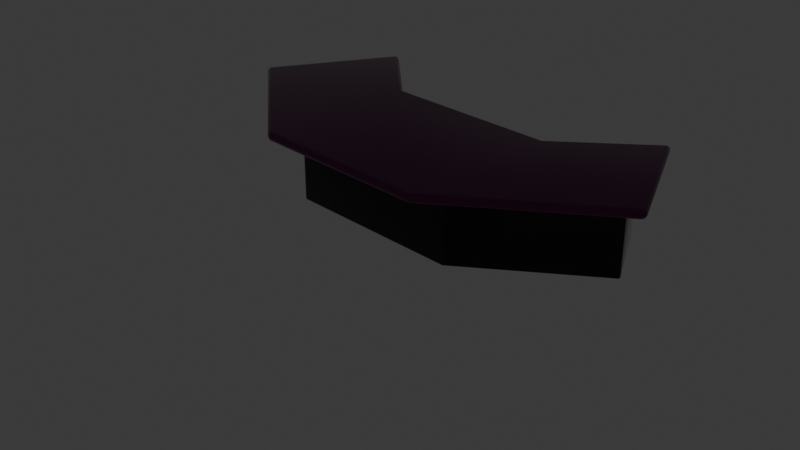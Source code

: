 # Source: MejaPokerTembok.blend  (saved by Blender 4.0.36; exported with 4.5.12 LTS)
import bpy
from mathutils import Matrix  # noqa: F401  (used for matrix-valued properties, if any)

bpy.ops.wm.read_factory_settings(use_empty=True)
scene = bpy.context.scene
scene.name = 'Scene'

# ---- collections
col_mejacasinopoker = bpy.data.collections.new('MejaCasinoPoker'); scene.collection.children.link(col_mejacasinopoker)
col_fasdfasd = bpy.data.collections.new('fasdfasd'); scene.collection.children.link(col_fasdfasd)
col_fasdfasd.hide_render = True

# ---- materials (node trees are filled in below, after node groups)
mat_basecasino = bpy.data.materials.new('BaseCasino')
mat_basecasino.use_transparent_shadow = False
mat_basecasino.diffuse_color = (0.05318, 0.05318, 0.05318, 0.4647)
mat_basecasino.roughness = 0.292
mat_clothcasino = bpy.data.materials.new('ClothCasino')
mat_clothcasino.alpha_threshold = 0.0
mat_clothcasino.use_transparent_shadow = False
mat_clothcasino.diffuse_color = (0.07666, 0.007949, 0.04164, 1.0)
mat_clothcasino.roughness = 1.0
mat_clothcasino.line_color = (0.0, 0.0, 0.0, 1.0)

# ---- node groups
ng_auto_smooth = bpy.data.node_groups.new('Auto Smooth', 'GeometryNodeTree')
_s = ng_auto_smooth.interface.new_socket(name='Geometry', in_out='OUTPUT', socket_type='NodeSocketGeometry')
_s = ng_auto_smooth.interface.new_socket(name='Geometry', in_out='INPUT', socket_type='NodeSocketGeometry')
_s = ng_auto_smooth.interface.new_socket(name='Angle', in_out='INPUT', socket_type='NodeSocketFloat')
_s.subtype = 'ANGLE'
_s.min_value = 0.0
_s.max_value = 3.142
ng_auto_smooth.is_modifier = True
_N = ng_auto_smooth.nodes; _L = ng_auto_smooth.links
n0 = _N.new('NodeGroupOutput'); n0.name = 'Group Output'; n0.location = (480, -100)
n1 = _N.new('NodeGroupInput'); n1.name = 'Group Input'; n1.location = (-420, -300)
n2 = _N.new('NodeGroupInput'); n2.name = 'Group Input.001'; n2.location = (-60, -100)
n3 = _N.new('GeometryNodeSetShadeSmooth'); n3.name = 'Set Shade Smooth'; n3.location = (120, -100)
n3.domain = 'EDGE'
n4 = _N.new('GeometryNodeSetShadeSmooth'); n4.name = 'Set Shade Smooth.001'; n4.location = (300, -100)
n5 = _N.new('GeometryNodeInputMeshEdgeAngle'); n5.name = 'Edge Angle'; n5.location = (-420, -220)
n6 = _N.new('GeometryNodeInputEdgeSmooth'); n6.name = 'Is Edge Smooth'; n6.location = (-60, -160)
n7 = _N.new('GeometryNodeInputShadeSmooth'); n7.name = 'Is Face Smooth'; n7.location = (-240, -340)
n8 = _N.new('FunctionNodeBooleanMath'); n8.name = 'Boolean Math'; n8.location = (-60, -220)
n9 = _N.new('FunctionNodeCompare'); n9.name = 'Compare'; n9.location = (-240, -180)
n9.operation = 'LESS_EQUAL'
_L.new(n5.outputs[0], n9.inputs[0])
_L.new(n4.outputs[0], n0.inputs[0])
_L.new(n1.outputs[1], n9.inputs[1])
_L.new(n9.outputs[0], n8.inputs[0])
_L.new(n7.outputs[0], n8.inputs[1])
_L.new(n2.outputs[0], n3.inputs[0])
_L.new(n6.outputs[0], n3.inputs[1])
_L.new(n3.outputs[0], n4.inputs[0])
_L.new(n8.outputs[0], n3.inputs[2])
n0.is_active_output = True

# ---- material node trees
mat_basecasino.use_nodes = True; mat_basecasino.node_tree.nodes.clear()
_N = mat_basecasino.node_tree.nodes; _L = mat_basecasino.node_tree.links
n0 = _N.new('ShaderNodeBsdfPrincipled'); n0.name = 'Principled BSDF'; n0.location = (10, 300)
n0.inputs[0].default_value = (0.008668, 0.008668, 0.008668, 1.0)
n0.inputs[2].default_value = 0.0
n0.inputs[3].default_value = 1.45
n0.inputs[18].default_value = 1.0
n1 = _N.new('ShaderNodeOutputMaterial'); n1.name = 'Material Output'; n1.location = (300, 300)
_L.new(n0.outputs[0], n1.inputs[0])
n1.is_active_output = True
mat_clothcasino.use_nodes = True; mat_clothcasino.node_tree.nodes.clear()
_N = mat_clothcasino.node_tree.nodes; _L = mat_clothcasino.node_tree.links
n0 = _N.new('ShaderNodeOutputMaterial'); n0.name = 'Material Output'; n0.location = (300, 300)
n1 = _N.new('ShaderNodeBsdfPrincipled'); n1.name = 'Principled BSDF'; n1.location = (10, 300)
n1.inputs[0].default_value = (0.1393, 0.00994, 0.1008, 1.0)
n1.inputs[2].default_value = 0.09585
n1.inputs[3].default_value = 1.45
_L.new(n1.outputs[0], n0.inputs[0])
n0.is_active_output = True

# ---- world
world_world = bpy.data.worlds.new('World'); scene.world = world_world
world_world.use_nodes = True; world_world.node_tree.nodes.clear()
_N = world_world.node_tree.nodes; _L = world_world.node_tree.links
n0 = _N.new('ShaderNodeOutputWorld'); n0.name = 'World Output'; n0.location = (300, 300)
n1 = _N.new('ShaderNodeBackground'); n1.name = 'Background'; n1.location = (10, 300)
n1.inputs[0].default_value = (0.05088, 0.05088, 0.05088, 1.0)
_L.new(n1.outputs[0], n0.inputs[0])
n0.is_active_output = True
world_world.color = (0.05088, 0.05088, 0.05088)
world_world.use_sun_shadow = False
world_world.sun_shadow_jitter_overblur = 0.0

# ---- cameras
cam_camera = bpy.data.cameras.new('Camera')
cam_camera.clip_end = 100.0
cam_camera.ortho_scale = 7.314

# ---- lights
light_light = bpy.data.lights.new('Light', 'POINT')
light_light.transmission_factor = 0.0
light_light.use_soft_falloff = False
light_light.energy = 1000.0
light_light.shadow_soft_size = 0.1
light_light.shadow_maximum_resolution = 0.006
light_light.use_absolute_resolution = True

# ---- meshes
me_cube_001 = bpy.data.meshes.new('Cube.001')
me_cube_001.from_pydata([(-0.96, 0.4, 0.04), (-0.96, 0.4, 0.73), (0.96, 0.4, 0.04), (0.96, 0.4, 0.73), (-1.0, -0.4, 0.0), (-1.0, -0.4, 0.77), (1.0, -0.4, 0.0), (1.0, -0.4, 0.77), (-1.808, 1.362, 0.05), (-1.808, 1.362, 0.72), (1.808, 1.362, 0.72), (1.808, 1.362, 0.05), (2.3, 0.6, 0.0), (2.3, 0.6, 0.77), (-2.3, 0.6, 0.77), (-2.3, 0.6, 0.0), (1.032, 0.4383, 0.05), (-1.032, 0.4383, 0.05), (-1.032, 0.4383, 0.72), (1.032, 0.4383, 0.72), (0.96, -0.33, 0.04), (-0.96, -0.33, 0.04), (-0.96, -0.33, 0.73), (0.96, -0.33, 0.73), (-1.0, 0.4, 0.0), (-1.0, 0.4, 0.77), (1.0, 0.4, 0.77), (1.0, 0.4, 0.0), (-1.84, 1.4, 0.0), (-1.84, 1.4, 0.77), (1.84, 1.4, 0.77), (1.84, 1.4, 0.0), (-1.032, -0.3117, 0.05), (-1.032, -0.3117, 0.72), (1.032, -0.3117, 0.72), (1.032, -0.3117, 0.05), (-2.169, 0.6117, 0.05), (-2.169, 0.6117, 0.72), (2.169, 0.6117, 0.72), (2.169, 0.6117, 0.05)], [], [(3, 2, 20, 23), (4, 5, 14, 15), (6, 7, 5, 4), (5, 25, 29, 14), (27, 6, 4, 24), (7, 26, 25, 5), (31, 30, 13, 12), (15, 14, 29, 28), (26, 7, 13, 30), (19, 10, 38, 34), (17, 8, 36, 32), (24, 4, 15, 28), (7, 6, 12, 13), (6, 27, 31, 12), (0, 2, 27, 24), (1, 0, 24, 25), (3, 1, 25, 26), (2, 3, 26, 27), (21, 22, 23, 20), (0, 1, 22, 21), (1, 3, 23, 22), (2, 0, 21, 20), (17, 18, 25, 24), (19, 16, 27, 26), (9, 8, 28, 29), (11, 10, 30, 31), (18, 9, 29, 25), (10, 19, 26, 30), (16, 11, 31, 27), (8, 17, 24, 28), (35, 34, 38, 39), (33, 32, 36, 37), (10, 11, 39, 38), (16, 19, 34, 35), (11, 16, 35, 39), (9, 18, 33, 37), (8, 9, 37, 36), (18, 17, 32, 33)])
me_cube_001.polygons.foreach_set('use_smooth', [True] * 38)
_uv = me_cube_001.uv_layers.new(name='UVMap')
_uv.uv.foreach_set('vector', [0.4902, 0.575, 0.4902, 0.425, 0.3315, 0.425, 0.3315, 0.575, 0.2826, 0.4163, 0.2826, 0.5837, 0.0, 0.5837, 0.0, 0.4163, 0.7174, 0.4163, 0.7174, 0.5837, 0.2826, 0.5837, 0.2826, 0.4163, 0.2826, 0.3163, 0.2826, 0.4902, 0.1, 0.7076, 0.0, 0.5337, 0.7174, 0.4902, 0.7174, 0.3163, 0.2826, 0.3163, 0.2826, 0.4902, 0.7174, 0.3163, 0.7174, 0.4902, 0.2826, 0.4902, 0.2826, 0.3163, 0.7076, 0.4163, 0.7076, 0.5837, 0.5337, 0.5837, 0.5337, 0.4163, 0.5337, 0.4163, 0.5337, 0.5837, 0.7076, 0.5837, 0.7076, 0.4163, 0.7174, 0.4902, 0.7174, 0.3163, 1.0, 0.5337, 0.9, 0.7076, 0.7244, 0.4985, 0.893, 0.6993, 0.9716, 0.5362, 0.7244, 0.3355, 0.2756, 0.4985, 0.107, 0.6993, 0.02839, 0.5362, 0.2756, 0.3355, 0.2826, 0.4902, 0.2826, 0.3163, 0.0, 0.5337, 0.1, 0.7076, 0.7174, 0.5837, 0.7174, 0.4163, 1.0, 0.4163, 1.0, 0.5837, 0.7174, 0.3163, 0.7174, 0.4902, 0.9, 0.7076, 1.0, 0.5337, 0.2913, 0.425, 0.7087, 0.425, 0.7174, 0.4163, 0.2826, 0.4163, 0.2913, 0.575, 0.2913, 0.425, 0.2826, 0.4163, 0.2826, 0.5837, 0.7087, 0.575, 0.2913, 0.575, 0.2826, 0.5837, 0.7174, 0.5837, 0.7087, 0.425, 0.7087, 0.575, 0.7174, 0.5837, 0.7174, 0.4163, 0.2913, 0.425, 0.2913, 0.575, 0.7087, 0.575, 0.7087, 0.425, 0.4902, 0.425, 0.4902, 0.575, 0.3315, 0.575, 0.3315, 0.425, 0.2913, 0.4902, 0.7087, 0.4902, 0.7087, 0.3315, 0.2913, 0.3315, 0.7087, 0.4902, 0.2913, 0.4902, 0.2913, 0.3315, 0.7087, 0.3315, 0.4985, 0.4272, 0.4985, 0.5728, 0.4902, 0.5837, 0.4902, 0.4163, 0.4985, 0.5728, 0.4985, 0.4272, 0.4902, 0.4163, 0.4902, 0.5837, 0.6993, 0.5728, 0.6993, 0.4272, 0.7076, 0.4163, 0.7076, 0.5837, 0.6993, 0.4272, 0.6993, 0.5728, 0.7076, 0.5837, 0.7076, 0.4163, 0.4985, 0.5728, 0.6993, 0.5728, 0.7076, 0.5837, 0.4902, 0.5837, 0.6993, 0.5728, 0.4985, 0.5728, 0.4902, 0.5837, 0.7076, 0.5837, 0.4985, 0.4272, 0.6993, 0.4272, 0.7076, 0.4163, 0.4902, 0.4163, 0.6993, 0.4272, 0.4985, 0.4272, 0.4902, 0.4163, 0.7076, 0.4163, 0.7244, 0.4272, 0.7244, 0.5728, 0.9716, 0.5728, 0.9716, 0.4272, 0.2756, 0.5728, 0.2756, 0.4272, 0.02839, 0.4272, 0.02839, 0.5728, 0.6993, 0.5728, 0.6993, 0.4272, 0.5362, 0.4272, 0.5362, 0.5728, 0.4985, 0.4272, 0.4985, 0.5728, 0.3355, 0.5728, 0.3355, 0.4272, 0.893, 0.6993, 0.7244, 0.4985, 0.7244, 0.3355, 0.9716, 0.5362, 0.107, 0.6993, 0.2756, 0.4985, 0.2756, 0.3355, 0.02839, 0.5362, 0.6993, 0.4272, 0.6993, 0.5728, 0.5362, 0.5728, 0.5362, 0.4272, 0.4985, 0.5728, 0.4985, 0.4272, 0.3355, 0.4272, 0.3355, 0.5728])
me_cube_001.materials.append(mat_basecasino)
me_cube_001.update()
me_cube_002 = bpy.data.meshes.new('Cube.002')
me_cube_002.from_pydata([(-1.0, 1.0, -0.05), (-1.0, 1.0, 0.05), (1.0, 1.0, -0.05), (1.0, 1.0, 0.05), (-1.0, -0.85, -0.05), (-1.0, -0.85, 0.05), (1.0, -0.85, -0.05), (1.0, -0.85, 0.05), (-1.92, 1.8, -0.05), (-1.92, 1.8, 0.05), (1.92, 1.8, 0.05), (1.92, 1.8, -0.05), (2.64, 0.4, -0.05), (2.64, 0.4, 0.05), (-2.64, 0.4, 0.05), (-2.64, 0.4, -0.05)], [], [(0, 1, 3, 2), (5, 1, 9, 14), (6, 7, 5, 4), (6, 2, 11, 12), (2, 6, 4, 0), (7, 3, 1, 5), (11, 10, 13, 12), (15, 14, 9, 8), (4, 5, 14, 15), (3, 7, 13, 10), (2, 3, 10, 11), (1, 0, 8, 9), (0, 4, 15, 8), (7, 6, 12, 13)])
me_cube_002.polygons.foreach_set('use_smooth', [True] * 14)
_uv = me_cube_002.uv_layers.new(name='UVMap')
_uv.uv.foreach_set('vector', [0.3106, 0.4905, 0.3106, 0.5095, 0.6894, 0.5095, 0.6894, 0.4905, 0.3106, 0.2416, 0.3106, 0.592, 0.1364, 0.7435, 0.0, 0.4784, 0.6894, 0.4905, 0.6894, 0.5095, 0.3106, 0.5095, 0.3106, 0.4905, 0.6894, 0.2416, 0.6894, 0.592, 0.8636, 0.7435, 1.0, 0.4784, 0.6894, 0.592, 0.6894, 0.2416, 0.3106, 0.2416, 0.3106, 0.592, 0.6894, 0.2416, 0.6894, 0.592, 0.3106, 0.592, 0.3106, 0.2416, 0.7435, 0.4905, 0.7435, 0.5095, 0.4784, 0.5095, 0.4784, 0.4905, 0.4784, 0.4905, 0.4784, 0.5095, 0.7435, 0.5095, 0.7435, 0.4905, 0.3106, 0.4905, 0.3106, 0.5095, 0.0, 0.5095, 0.0, 0.4905, 0.6894, 0.592, 0.6894, 0.2416, 1.0, 0.4784, 0.8636, 0.7435, 0.6894, 0.4905, 0.6894, 0.5095, 0.8636, 0.5095, 0.8636, 0.4905, 0.3106, 0.5095, 0.3106, 0.4905, 0.1364, 0.4905, 0.1364, 0.5095, 0.3106, 0.592, 0.3106, 0.2416, 0.0, 0.4784, 0.1364, 0.7435, 0.6894, 0.5095, 0.6894, 0.4905, 1.0, 0.4905, 1.0, 0.5095])
me_cube_002.materials.append(mat_clothcasino)
me_cube_002.update()
me_cube = bpy.data.meshes.new('Cube')
me_cube.from_pydata([(1.0, 1.0, 1.0), (1.0, 1.0, -1.0), (1.0, -1.0, 1.0), (1.0, -1.0, -1.0), (-1.0, 1.0, 1.0), (-1.0, 1.0, -1.0), (-1.0, -1.0, 1.0), (-1.0, -1.0, -1.0)], [], [(0, 4, 6, 2), (3, 2, 6, 7), (7, 6, 4, 5), (5, 1, 3, 7), (1, 0, 2, 3), (5, 4, 0, 1)])
_uv = me_cube.uv_layers.new(name='UVMap')
_uv.uv.foreach_set('vector', [0.625, 0.5, 0.875, 0.5, 0.875, 0.75, 0.625, 0.75, 0.375, 0.75, 0.625, 0.75, 0.625, 1.0, 0.375, 1.0, 0.375, 0.0, 0.625, 0.0, 0.625, 0.25, 0.375, 0.25, 0.125, 0.5, 0.375, 0.5, 0.375, 0.75, 0.125, 0.75, 0.375, 0.5, 0.625, 0.5, 0.625, 0.75, 0.375, 0.75, 0.375, 0.25, 0.625, 0.25, 0.625, 0.5, 0.375, 0.5])
me_cube.materials.append(mat_clothcasino)
me_cube.use_mirror_vertex_groups = False
me_cube.update()

# ---- objects
ob_basecasino = bpy.data.objects.new('BaseCasino', me_cube_001)
ob_areacasino = bpy.data.objects.new('AreaCasino', me_cube_002)
ob_camera = bpy.data.objects.new('Camera', cam_camera)
ob_light = bpy.data.objects.new('Light', light_light)
ob_refcth = bpy.data.objects.new('refcth', me_cube)

# ---- transforms, parenting, visibility, modifiers, constraints
ob_basecasino.location = (0.0, 0.0, 2.98e-08)
_m = ob_basecasino.modifiers.new('Bevel', 'BEVEL')
_m.width = 0.12
_m.width_pct = 0.12
_m.segments = 5
_m = ob_basecasino.modifiers.new('Auto Smooth', 'NODES')
_m.node_group = ng_auto_smooth
_gi = [s.identifier for s in ng_auto_smooth.interface.items_tree if s.item_type == 'SOCKET' and s.in_out == 'INPUT']
_m[_gi[1]] = 0.5236  # Angle
ob_areacasino.location = (0.0, 0.0, 0.83)
_m = ob_areacasino.modifiers.new('Bevel', 'BEVEL')
_m.segments = 5
_m = ob_areacasino.modifiers.new('Auto Smooth', 'NODES')
_m.node_group = ng_auto_smooth
_gi = [s.identifier for s in ng_auto_smooth.interface.items_tree if s.item_type == 'SOCKET' and s.in_out == 'INPUT']
_m[_gi[1]] = 0.5236  # Angle
ob_camera.location = (7.359, -6.926, 4.958)
ob_camera.rotation_euler = (1.109, 0.0, 0.8149)
ob_camera.lock_rotations_4d = False
ob_camera.empty_display_type = 'ARROWS'
ob_camera.color = (0.0, 0.0, 0.0, 0.0)
ob_camera.display_type = 'WIRE'
ob_camera.lineart.crease_threshold = 0.0
ob_light.location = (4.076, 1.005, 5.904)
ob_light.rotation_euler = (0.6503, 0.05522, 1.866)
ob_light.lock_rotations_4d = False
ob_light.empty_display_type = 'ARROWS'
ob_light.color = (0.0, 0.0, 0.0, 0.0)
ob_light.lineart.crease_threshold = 0.0
ob_refcth.location = (0.0, 0.0, 1.0)
ob_refcth.lock_rotations_4d = False
ob_refcth.empty_display_type = 'ARROWS'
ob_refcth.display_type = 'WIRE'
ob_refcth.lineart.crease_threshold = 0.0

# ---- collection membership
col_mejacasinopoker.objects.link(ob_basecasino)
col_mejacasinopoker.objects.link(ob_areacasino)
col_fasdfasd.objects.link(ob_camera)
col_fasdfasd.objects.link(ob_light)
col_fasdfasd.objects.link(ob_refcth)
def _layer_coll(name, lc=None):
    lc = lc or bpy.context.view_layer.layer_collection
    for c in lc.children:
        if c.name == name: return c
        r = _layer_coll(name, c)
        if r: return r
_layer_coll('fasdfasd').exclude = True

# ---- scene / render settings (as saved in the file)
scene.camera = ob_camera
scene.frame_start = 1; scene.frame_end = 250; scene.frame_set(1)
scene.render.engine = 'BLENDER_EEVEE_NEXT'
scene.cycles.sampling_pattern = 'TABULATED_SOBOL'
bpy.context.view_layer.update()
